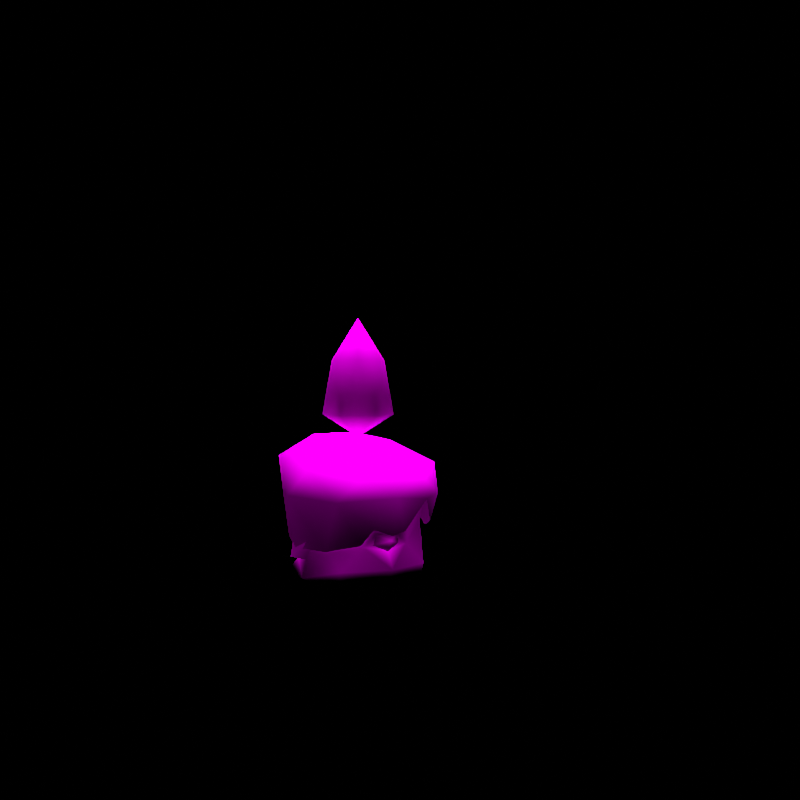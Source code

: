 # Source: rumble-litwick.blend  (saved by Blender 3.6.11; exported with 4.5.12 LTS)
import bpy
from mathutils import Matrix  # noqa: F401  (used for matrix-valued properties, if any)

bpy.ops.wm.read_factory_settings(use_empty=True)
scene = bpy.context.scene
scene.name = 'regice'

# ---- collections
col_don_t_render_me = bpy.data.collections.new("Don't Render Me"); scene.collection.children.link(col_don_t_render_me)

# ---- images (referenced by path relative to the original .blend; pixels are not part of the script)
import os
ASSET_DIR = os.environ.get("B2B_ASSET_DIR", "")  # directory of the original .blend (textures are referenced by path, not embedded)
HERE = os.path.dirname(os.path.abspath(__file__))  # packed textures are extracted next to this script under _unpacked/

def load_image(name, relpath, width, height, colorspace="sRGB"):
    """Load a texture the original file referenced (path relative to the .blend, or extracted next to this script)."""
    p = next((c for c in (os.path.join(HERE, relpath), os.path.join(ASSET_DIR, relpath)) if relpath and os.path.exists(c)), "")
    if p:
        img = bpy.data.images.load(p, check_existing=True)
        img.name = name
    else:  # same state as the original file: an image datablock whose file is absent (Cycles renders it pink)
        img = bpy.data.images.new(name, width, height)
        img.source = "FILE"
        img.filepath = "//" + (relpath or name)
    img.colorspace_settings.name = colorspace
    return img
img_hitomosi_body_c_png = load_image('HITOMOSI_body_C.png', 'HITOMOSI_body_C.png', 1024, 1024, 'sRGB')
img_hitomosi_eye_c_png = load_image('HITOMOSI_eye_C.png', 'HITOMOSI_eye_C.png', 1024, 1024, 'sRGB')

# ---- materials (node trees are filled in below, after node groups)
mat_pii_hitomosi_body_png = bpy.data.materials.new('Pii_HITOMOSI_body.png')
mat_pii_hitomosi_body_png.use_backface_culling = True
mat_pii_hitomosi_body_png.use_transparent_shadow = False
mat_pii_hitomosi_body_png.diffuse_color = (0.5, 0.5, 0.5, 1.0)
mat_pii_hitomosi_body_png.roughness = 0.5528
mat_pii_hitomosi_body_png.specular_intensity = 1.0
mat_pii_hitomosi_eye_png = bpy.data.materials.new('Pii_HITOMOSI_eye.png')
mat_pii_hitomosi_eye_png.use_transparent_shadow = False
mat_pii_hitomosi_eye_png.diffuse_color = (0.5, 0.5, 0.5, 1.0)
mat_pii_hitomosi_eye_png.roughness = 0.5528
mat_pii_hitomosi_eye_png.specular_intensity = 1.0

# ---- material node trees
mat_pii_hitomosi_body_png.use_nodes = True; mat_pii_hitomosi_body_png.node_tree.nodes.clear()
_N = mat_pii_hitomosi_body_png.node_tree.nodes; _L = mat_pii_hitomosi_body_png.node_tree.links
n0 = _N.new('ShaderNodeOutputMaterial'); n0.name = 'Material Output'; n0.location = (300, 300)
n1 = _N.new('ShaderNodeBsdfPrincipled'); n1.name = 'Principled BSDF'; n1.location = (10, 300)
n1.distribution = 'GGX'
n1.subsurface_method = 'BURLEY'
n1.inputs[2].default_value = 0.0
n1.inputs[3].default_value = 1.45
n1.inputs[13].default_value = 0.0
n1.inputs[27].default_value = (0.0, 0.0, 0.0, 1.0)
n1.inputs[28].default_value = 1.0
n2 = _N.new('ShaderNodeTexImage'); n2.name = 'Image Texture'; n2.location = (-300, 600)
n2.image = img_hitomosi_body_c_png
n2.interpolation = 'Closest'
_L.new(n1.outputs[0], n0.inputs[0])
_L.new(n2.outputs[0], n1.inputs[0])
n0.is_active_output = True
mat_pii_hitomosi_eye_png.use_nodes = True; mat_pii_hitomosi_eye_png.node_tree.nodes.clear()
_N = mat_pii_hitomosi_eye_png.node_tree.nodes; _L = mat_pii_hitomosi_eye_png.node_tree.links
n0 = _N.new('ShaderNodeOutputMaterial'); n0.name = 'Material Output'; n0.location = (300, 300)
n1 = _N.new('ShaderNodeBsdfPrincipled'); n1.name = 'Principled BSDF'; n1.location = (10, 300)
n1.distribution = 'GGX'
n1.subsurface_method = 'BURLEY'
n1.inputs[2].default_value = 0.0
n1.inputs[3].default_value = 1.45
n1.inputs[13].default_value = 0.0
n1.inputs[27].default_value = (0.0, 0.0, 0.0, 1.0)
n1.inputs[28].default_value = 1.0
n2 = _N.new('ShaderNodeTexImage'); n2.name = 'Image Texture'; n2.location = (-300, 600)
n2.image = img_hitomosi_eye_c_png
n2.interpolation = 'Closest'
n2.extension = 'MIRROR'
_L.new(n1.outputs[0], n0.inputs[0])
_L.new(n2.outputs[0], n1.inputs[0])
n0.is_active_output = True

# ---- world
world_world = bpy.data.worlds.new('World'); scene.world = world_world
world_world.use_nodes = True; world_world.node_tree.nodes.clear()
_N = world_world.node_tree.nodes; _L = world_world.node_tree.links
n0 = _N.new('ShaderNodeOutputWorld'); n0.name = 'World Output'; n0.location = (300, 300)
n1 = _N.new('ShaderNodeBackground'); n1.name = 'Background'; n1.location = (10, 300)
n1.inputs[0].default_value = (0.05088, 0.05088, 0.05088, 1.0)
n1.inputs[1].default_value = 0.0
_L.new(n1.outputs[0], n0.inputs[0])
n0.is_active_output = True
world_world.color = (0.05088, 0.05088, 0.05088)
world_world.use_sun_shadow = False
world_world.sun_shadow_jitter_overblur = 0.0

# ---- cameras
cam_camera = bpy.data.cameras.new('Camera')
cam_camera.clip_end = 2e+04

# ---- lights
light_sun = bpy.data.lights.new('Sun', 'SUN')
light_sun.specular_factor = 0.0
light_sun.transmission_factor = 0.0
light_sun.use_shadow = False
light_sun.angle = 0.7854
light_sun.energy = 5.0
light_sun.shadow_soft_size = 0.25

# ---- meshes
me_hitomosi = bpy.data.meshes.new('HITOMOSI')
me_hitomosi.from_pydata([(0.0, -0.1663, 0.06414), (-0.1118, -0.1118, 0.01302), (0.0, -0.1415, 0.000933), (-0.1203, -0.1203, 0.06196), (0.1118, -0.1118, 0.01302), (-0.06081, -0.1296, 0.1193), (0.1203, -0.1203, 0.06196), (0.0, -0.1437, 0.107), (0.06081, -0.1296, 0.1193), (-0.1599, 2.487e-09, 0.03294), (0.1599, 2.487e-09, 0.03294), (-0.03505, -0.1341, 0.1221), (-0.1468, -0.06077, 0.1589), (-0.02998, -0.1375, 0.1486), (-0.04884, -0.1714, 0.2305), (-0.105, -0.1458, 0.2413), (0.1468, -0.06077, 0.1589), (0.03505, -0.1341, 0.1221), (0.02998, -0.1375, 0.1486), (0.04884, -0.1714, 0.2305), (0.105, -0.1458, 0.2413), (-0.1479, 5.938e-09, 0.07865), (-0.1141, 0.111, 0.06557), (-0.1376, 0.1375, 0.02022), (0.1479, 5.938e-09, 0.07865), (0.1141, 0.111, 0.06557), (0.1376, 0.1375, 0.02022), (0.0, -0.16, 0.134), (-0.1308, -0.1212, 0.2966), (0.0, -0.1454, 0.2966), (0.0, 0.1863, 0.03167), (-0.1468, 0.06084, 0.1589), (0.0, 0.1646, 0.06384), (-0.06081, 0.1468, 0.1205), (0.1468, 0.06084, 0.1589), (0.06081, 0.1468, 0.1193), (0.1308, -0.1212, 0.2966), (0.1937, -0.001677, 0.08975), (0.1849, 2.348e-08, 0.311), (-0.1849, 2.348e-08, 0.311), (-0.1937, -0.001677, 0.08975), (-0.1308, 0.1308, 0.311), (0.0, 0.1849, 0.311), (0.1308, 0.1308, 0.311), (0.0, 0.2013, 0.2345), (0.1423, 0.1423, 0.2331), (0.04518, 0.1675, 0.1194), (0.07722, 0.1864, 0.3401), (-0.05345, 0.1625, 0.1264), (-0.07722, 0.1864, 0.3401), (-0.09881, 0.139, 0.1506), (-0.1423, 0.1423, 0.2328), (0.1265, 0.1265, 0.1386), (-0.1864, 0.07722, 0.3338), (-0.146, 0.1005, 0.1219), (-0.1999, 1.82e-08, 0.2411), (-0.1813, -0.07722, 0.3116), (-0.1423, -0.1423, 0.2331), (-0.07722, -0.1684, 0.2958), (-0.1788, 8.44e-09, 0.1118), (0.0, -0.1921, 0.2411), (-0.142, -0.08847, 0.1099), (-0.04735, -0.1575, 0.1643), (-0.07431, -0.1393, 0.1254), (0.07722, -0.1684, 0.2958), (0.0, -0.1678, 0.147), (0.1, -0.1645, 0.2298), (0.145, -0.1476, 0.2411), (0.1813, -0.07722, 0.3116), (0.03698, -0.1655, 0.1564), (0.1362, -0.1256, 0.1679), (0.2014, 1.82e-08, 0.2411), (0.1864, 0.07722, 0.3338), (0.1651, -0.05703, 0.1464), (0.1851, 1.216e-08, 0.1611), (0.1613, 0.06738, 0.2022), (0.0, 9.481e-10, 0.01256), (0.0, 0.1649, 0.003167), (0.1248, 0.0, 0.0), (-0.1248, 0.0, 0.0), (0.0, -0.1688, 0.2337), (0.1194, -0.1194, 0.2337), (-0.1194, -0.1194, 0.2266), (0.1688, 1.764e-08, 0.2337), (0.1194, 0.1194, 0.2266), (-0.1688, 1.764e-08, 0.2337), (-0.1194, 0.1194, 0.2264), (0.0, 0.1688, 0.2279), (-0.07872, 0.04545, 0.4334), (0.0, 0.09089, 0.4334), (-0.03825, 0.06624, 0.5715), (0.0, 2.831e-08, 0.375), (-0.07649, 4.314e-08, 0.5715), (-0.07872, -0.04545, 0.4334), (0.03825, 0.06624, 0.5715), (-0.03825, -0.06624, 0.5715), (0.0, 5.131e-08, 0.6796), (0.0, -0.09089, 0.4334), (0.03825, -0.06624, 0.5715), (0.07872, -0.04545, 0.4334), (0.07649, 4.314e-08, 0.5715), (0.07872, 0.04545, 0.4334), (0.04211, 3.368e-08, 0.4461), (0.0, 0.04211, 0.4461), (0.0, 4.244e-08, 0.5621), (0.0, 2.928e-08, 0.3878), (0.0, -0.04211, 0.4461), (-0.04211, 3.368e-08, 0.4461), (0.05979, 0.1275, 0.3803), (-0.05979, 0.1275, 0.3803), (0.0, -0.01559, 0.365), (-0.1198, 0.03861, 0.3632), (0.1198, 0.03861, 0.3632)], [], [(0, 1, 2), (0, 3, 1), (0, 2, 4), (0, 5, 3), (0, 4, 6), (0, 7, 5), (0, 6, 8), (0, 8, 7), (1, 3, 9), (4, 10, 6), (5, 7, 11), (5, 12, 3), (5, 11, 13), (5, 13, 14), (5, 14, 15), (8, 6, 16), (8, 17, 7), (8, 18, 17), (8, 19, 18), (8, 20, 19), (9, 3, 21), (9, 21, 22), (9, 22, 23), (3, 12, 21), (10, 24, 6), (10, 25, 24), (10, 26, 25), (6, 24, 16), (13, 18, 14), (13, 27, 18), (13, 11, 27), (15, 28, 12), (15, 14, 29), (15, 29, 28), (19, 20, 29), (19, 14, 18), (19, 29, 14), (22, 30, 23), (22, 21, 31), (22, 32, 30), (22, 31, 33), (22, 33, 32), (25, 34, 24), (25, 35, 34), (16, 36, 20), (16, 24, 37), (16, 34, 38), (16, 38, 36), (16, 37, 34), (37, 24, 34), (36, 29, 20), (11, 7, 27), (12, 28, 39), (12, 40, 21), (12, 39, 31), (12, 31, 40), (40, 31, 21), (18, 27, 17), (17, 27, 7), (30, 32, 25), (30, 25, 26), (33, 31, 41), (33, 35, 32), (33, 41, 42), (33, 42, 35), (41, 31, 39), (32, 35, 25), (35, 43, 34), (34, 43, 38), (42, 43, 35), (44, 45, 46), (44, 47, 45), (44, 46, 48), (44, 49, 47), (44, 48, 50), (44, 51, 49), (44, 50, 51), (45, 52, 46), (49, 51, 53), (50, 54, 51), (53, 51, 55), (53, 55, 56), (51, 54, 55), (56, 55, 57), (56, 57, 58), (54, 59, 55), (57, 60, 58), (57, 55, 61), (57, 62, 60), (57, 61, 63), (57, 63, 62), (61, 55, 59), (58, 60, 64), (62, 65, 60), (64, 60, 66), (64, 66, 67), (64, 67, 68), (65, 69, 60), (60, 69, 66), (66, 70, 67), (68, 67, 71), (68, 71, 72), (70, 73, 67), (67, 73, 71), (72, 71, 45), (72, 45, 47), (73, 74, 71), (45, 71, 75), (45, 75, 52), (75, 71, 74), (76, 77, 26), (76, 23, 77), (76, 26, 78), (76, 79, 23), (76, 78, 2), (76, 2, 79), (77, 30, 26), (77, 23, 30), (78, 4, 2), (78, 26, 10), (78, 10, 4), (79, 9, 23), (79, 2, 1), (79, 1, 9), (80, 69, 65), (80, 66, 69), (80, 65, 62), (80, 81, 66), (80, 62, 82), (81, 70, 66), (81, 73, 70), (81, 83, 73), (62, 63, 82), (83, 74, 73), (83, 75, 74), (83, 84, 75), (63, 61, 82), (84, 52, 75), (61, 85, 82), (61, 59, 85), (59, 54, 85), (54, 86, 85), (54, 50, 86), (50, 87, 86), (50, 48, 87), (48, 46, 87), (46, 84, 87), (46, 52, 84), (88, 89, 90), (88, 91, 89), (88, 90, 92), (88, 92, 93), (88, 93, 91), (89, 94, 90), (92, 95, 93), (92, 90, 96), (92, 96, 95), (94, 96, 90), (93, 95, 97), (93, 97, 91), (95, 98, 97), (95, 96, 98), (97, 98, 99), (97, 99, 91), (98, 100, 99), (98, 96, 100), (99, 100, 101), (99, 101, 91), (100, 94, 101), (100, 96, 94), (101, 94, 89), (101, 89, 91), (102, 103, 104), (102, 105, 103), (102, 104, 106), (102, 106, 105), (104, 107, 106), (104, 103, 107), (106, 107, 105), (107, 103, 105), (108, 109, 110), (108, 49, 109), (108, 47, 49), (109, 49, 53), (109, 53, 111), (109, 111, 110), (108, 72, 47), (108, 112, 72), (108, 110, 112), (56, 111, 53), (56, 110, 111), (112, 68, 72), (112, 110, 68), (56, 58, 110), (58, 64, 110), (64, 68, 110), (12, 5, 15), (8, 16, 20)])
me_hitomosi.polygons.foreach_set('use_smooth', [True] * 198)
me_hitomosi.polygons.foreach_set('material_index', [0, 0, 0, 0, 0, 0, 0, 0, 0, 0, 0, 0, 0, 0, 0, 0, 0, 0, 0, 0, 0, 0, 0, 0, 0, 0, 0, 0, 0, 0, 0, 0, 0, 0, 0, 0, 0, 0, 0, 0, 0, 0, 0, 0, 0, 0, 0, 0, 0, 0, 0, 0, 0, 0, 0, 0, 0, 0, 0, 0, 0, 0, 0, 0, 0, 0, 0, 0, 0, 0, 0, 0, 0, 0, 0, 0, 0, 0, 0, 0, 0, 0, 0, 0, 0, 0, 0, 0, 0, 0, 0, 0, 0, 0, 0, 0, 0, 0, 0, 0, 0, 0, 0, 0, 0, 0, 0, 0, 0, 0, 0, 0, 0, 0, 0, 0, 0, 0, 0, 0, 0, 0, 0, 0, 0, 0, 0, 0, 0, 0, 0, 0, 0, 0, 0, 0, 0, 0, 0, 0, 0, 0, 0, 0, 0, 0, 0, 0, 0, 0, 0, 0, 0, 0, 0, 0, 0, 0, 0, 0, 0, 0, 0, 0, 0, 0, 0, 0, 0, 0, 0, 0, 0, 0, 0, 0, 0, 0, 0, 0, 0, 0, 0, 0, 0, 0, 0, 0, 0, 0, 0, 0, 0, 0, 0, 0, 1, 1])
_k = set([(7, 11), (7, 17), (11, 13), (17, 18), (46, 48), (46, 52), (48, 50), (50, 54), (52, 75), (54, 59), (59, 61), (61, 63), (62, 63), (62, 65), (65, 69), (66, 69), (66, 70), (70, 73), (73, 74), (74, 75)])
me_hitomosi.attributes.new('sharp_edge', 'BOOLEAN', 'EDGE').data.foreach_set('value', [ (min(e.vertices), max(e.vertices)) in _k for e in me_hitomosi.edges])
_uv = me_hitomosi.uv_layers.new(name='Float2')
_uv.uv.foreach_set('vector', [0.2891, 0.2175, 0.2742, 0.1919, 0.2898, 0.1917, 0.2891, 0.2175, 0.2733, 0.2235, 0.2742, 0.1919, 0.2891, 0.2175, 0.2898, 0.1917, 0.3053, 0.192, 0.2891, 0.2175, 0.2751, 0.281, 0.2733, 0.2235, 0.2891, 0.2175, 0.3053, 0.192, 0.3037, 0.2241, 0.2891, 0.2175, 0.2849, 0.2634, 0.2751, 0.281, 0.2891, 0.2175, 0.3037, 0.2241, 0.2926, 0.2738, 0.2891, 0.2175, 0.2926, 0.2738, 0.2849, 0.2634, 0.2742, 0.1919, 0.2733, 0.2235, 0.259, 0.1942, 0.3053, 0.192, 0.3201, 0.1961, 0.3037, 0.2241, 0.2751, 0.281, 0.2849, 0.2634, 0.2819, 0.2826, 0.2751, 0.281, 0.2635, 0.2934, 0.2733, 0.2235, 0.2751, 0.281, 0.2819, 0.2826, 0.2805, 0.3077, 0.2751, 0.281, 0.2805, 0.3077, 0.2794, 0.337, 0.2751, 0.281, 0.2794, 0.337, 0.2738, 0.3426, 0.2926, 0.2738, 0.3037, 0.2241, 0.3102, 0.2917, 0.2926, 0.2738, 0.2882, 0.2787, 0.2849, 0.2634, 0.2926, 0.2738, 0.288, 0.3022, 0.2882, 0.2787, 0.2926, 0.2738, 0.2906, 0.3397, 0.288, 0.3022, 0.2926, 0.2738, 0.2985, 0.3446, 0.2906, 0.3397, 0.259, 0.1942, 0.2733, 0.2235, 0.2568, 0.2352, 0.259, 0.1942, 0.2568, 0.2352, 0.2421, 0.2243, 0.259, 0.1942, 0.2421, 0.2243, 0.2431, 0.191, 0.2733, 0.2235, 0.2635, 0.2934, 0.2568, 0.2352, 0.3201, 0.1961, 0.3187, 0.2367, 0.3037, 0.2241, 0.3201, 0.1961, 0.3322, 0.2333, 0.3187, 0.2367, 0.3201, 0.1961, 0.3364, 0.1873, 0.3322, 0.2333, 0.3037, 0.2241, 0.3187, 0.2367, 0.3102, 0.2917, 0.2805, 0.3077, 0.288, 0.3022, 0.2794, 0.337, 0.2805, 0.3077, 0.2831, 0.2879, 0.288, 0.3022, 0.2805, 0.3077, 0.2819, 0.2826, 0.2831, 0.2879, 0.2738, 0.3426, 0.2731, 0.3728, 0.2635, 0.2934, 0.2738, 0.3426, 0.2794, 0.337, 0.2891, 0.3736, 0.2738, 0.3426, 0.2891, 0.3736, 0.2731, 0.3728, 0.2906, 0.3397, 0.2985, 0.3446, 0.2891, 0.3736, 0.2906, 0.3397, 0.2794, 0.337, 0.288, 0.3022, 0.2906, 0.3397, 0.2891, 0.3736, 0.2794, 0.337, 0.2421, 0.2243, 0.2269, 0.1918, 0.2431, 0.191, 0.2421, 0.2243, 0.2568, 0.2352, 0.2472, 0.2938, 0.2421, 0.2243, 0.2257, 0.2226, 0.2269, 0.1918, 0.2421, 0.2243, 0.2472, 0.2938, 0.2304, 0.2718, 0.2421, 0.2243, 0.2304, 0.2718, 0.2257, 0.2226, 0.3322, 0.2333, 0.3261, 0.295, 0.3187, 0.2367, 0.3322, 0.2333, 0.3348, 0.2933, 0.3261, 0.295, 0.3102, 0.2917, 0.3049, 0.3737, 0.2985, 0.3446, 0.3102, 0.2917, 0.3187, 0.2367, 0.3164, 0.2629, 0.3102, 0.2917, 0.3261, 0.295, 0.3212, 0.381, 0.3102, 0.2917, 0.3212, 0.381, 0.3049, 0.3737, 0.3102, 0.2917, 0.3164, 0.2629, 0.3261, 0.295, 0.3164, 0.2629, 0.3187, 0.2367, 0.3261, 0.295, 0.3049, 0.3737, 0.2891, 0.3736, 0.2985, 0.3446, 0.2819, 0.2826, 0.2849, 0.2634, 0.2831, 0.2879, 0.2635, 0.2934, 0.2731, 0.3728, 0.2583, 0.381, 0.2635, 0.2934, 0.2537, 0.2628, 0.2568, 0.2352, 0.2635, 0.2934, 0.2583, 0.381, 0.2472, 0.2938, 0.2635, 0.2934, 0.2472, 0.2938, 0.2537, 0.2628, 0.2537, 0.2628, 0.2472, 0.2938, 0.2568, 0.2352, 0.288, 0.3022, 0.2831, 0.2879, 0.2882, 0.2787, 0.2882, 0.2787, 0.2831, 0.2879, 0.2849, 0.2634, 0.2269, 0.1918, 0.2257, 0.2226, 0.2154, 0.2174, 0.2269, 0.1918, 0.2154, 0.2174, 0.2153, 0.1893, 0.2304, 0.2718, 0.2472, 0.2938, 0.2426, 0.381, 0.2304, 0.2718, 0.2164, 0.2674, 0.2257, 0.2226, 0.2304, 0.2718, 0.2426, 0.381, 0.2269, 0.381, 0.2304, 0.2718, 0.2269, 0.381, 0.2164, 0.2674, 0.2426, 0.381, 0.2472, 0.2938, 0.2583, 0.381, 0.2257, 0.2226, 0.2164, 0.2674, 0.2154, 0.2174, 0.3348, 0.2933, 0.3369, 0.381, 0.3261, 0.295, 0.3261, 0.295, 0.3369, 0.381, 0.3212, 0.381, 0.2269, 0.381, 0.2112, 0.381, 0.2164, 0.2674, 0.2036, 0.2271, 0.1897, 0.2271, 0.2023, 0.1402, 0.2036, 0.2271, 0.1903, 0.3039, 0.1897, 0.2271, 0.2036, 0.2271, 0.2023, 0.1402, 0.215, 0.1435, 0.2036, 0.2271, 0.2042, 0.3039, 0.1903, 0.3039, 0.2036, 0.2271, 0.215, 0.1435, 0.2175, 0.1815, 0.2036, 0.2271, 0.2175, 0.2271, 0.2042, 0.3039, 0.2036, 0.2271, 0.2175, 0.1815, 0.2175, 0.2271, 0.1897, 0.2271, 0.1897, 0.1435, 0.2023, 0.1402, 0.2042, 0.3039, 0.2175, 0.2271, 0.218, 0.3046, 0.2175, 0.1815, 0.2211, 0.1498, 0.2175, 0.2271, 0.218, 0.3046, 0.2175, 0.2271, 0.2314, 0.2271, 0.218, 0.3046, 0.2314, 0.2271, 0.2323, 0.3009, 0.2175, 0.2271, 0.2211, 0.1498, 0.2314, 0.2271, 0.2323, 0.3009, 0.2314, 0.2271, 0.2453, 0.2271, 0.2323, 0.3009, 0.2453, 0.2271, 0.2469, 0.2897, 0.2211, 0.1498, 0.2314, 0.15, 0.2314, 0.2271, 0.2453, 0.2271, 0.2592, 0.2271, 0.2469, 0.2897, 0.2453, 0.2271, 0.2314, 0.2271, 0.2408, 0.1477, 0.2453, 0.2271, 0.2524, 0.1679, 0.2592, 0.2271, 0.2453, 0.2271, 0.2408, 0.1477, 0.2463, 0.1562, 0.2453, 0.2271, 0.2463, 0.1562, 0.2524, 0.1679, 0.2408, 0.1477, 0.2314, 0.2271, 0.2314, 0.15, 0.2469, 0.2897, 0.2592, 0.2271, 0.2611, 0.2888, 0.2524, 0.1679, 0.2592, 0.1435, 0.2592, 0.2271, 0.2611, 0.2888, 0.2592, 0.2271, 0.2698, 0.2271, 0.2611, 0.2888, 0.2698, 0.2271, 0.2731, 0.2271, 0.2611, 0.2888, 0.2731, 0.2271, 0.2741, 0.2991, 0.2592, 0.1435, 0.2633, 0.1439, 0.2592, 0.2271, 0.2592, 0.2271, 0.2633, 0.1439, 0.2698, 0.2271, 0.2698, 0.2271, 0.2731, 0.1436, 0.2731, 0.2271, 0.2741, 0.2991, 0.2731, 0.2271, 0.287, 0.2271, 0.2741, 0.2991, 0.287, 0.2271, 0.2875, 0.3045, 0.2731, 0.1436, 0.2848, 0.1488, 0.2731, 0.2271, 0.2731, 0.2271, 0.2848, 0.1488, 0.287, 0.2271, 0.2875, 0.3045, 0.287, 0.2271, 0.3009, 0.2271, 0.2875, 0.3045, 0.3009, 0.2271, 0.3015, 0.3038, 0.2848, 0.1488, 0.287, 0.1914, 0.287, 0.2271, 0.3009, 0.2271, 0.287, 0.2271, 0.2903, 0.1456, 0.3009, 0.2271, 0.2903, 0.1456, 0.3009, 0.1435, 0.2903, 0.1456, 0.287, 0.2271, 0.287, 0.1914, 0.737, 0.2645, 0.7376, 0.219, 0.8036, 0.1979, 0.737, 0.2645, 0.6728, 0.1981, 0.7376, 0.219, 0.737, 0.2645, 0.8036, 0.1979, 0.7873, 0.2613, 0.737, 0.2645, 0.6839, 0.2614, 0.6728, 0.1981, 0.737, 0.2645, 0.7873, 0.2613, 0.7379, 0.3523, 0.737, 0.2645, 0.7379, 0.3523, 0.6839, 0.2614, 0.7376, 0.219, 0.7383, 0.1735, 0.8036, 0.1979, 0.7376, 0.219, 0.6728, 0.1981, 0.7383, 0.1735, 0.7873, 0.2613, 0.7998, 0.3281, 0.7379, 0.3523, 0.7873, 0.2613, 0.8036, 0.1979, 0.8273, 0.2655, 0.7873, 0.2613, 0.8273, 0.2655, 0.7998, 0.3281, 0.6839, 0.2614, 0.6491, 0.2653, 0.6728, 0.1981, 0.6839, 0.2614, 0.7379, 0.3523, 0.6751, 0.3273, 0.6839, 0.2614, 0.6751, 0.3273, 0.6491, 0.2653, 0.6685, 0.3419, 0.6753, 0.2, 0.6685, 0.2, 0.6685, 0.3419, 0.6864, 0.3419, 0.6753, 0.2, 0.6685, 0.3419, 0.6685, 0.2, 0.6545, 0.2064, 0.6685, 0.3419, 0.692, 0.3419, 0.6864, 0.3419, 0.6685, 0.3419, 0.6545, 0.2064, 0.6449, 0.3419, 0.692, 0.3419, 0.692, 0.2, 0.6864, 0.3419, 0.692, 0.3419, 0.712, 0.2, 0.692, 0.2, 0.692, 0.3419, 0.7156, 0.3419, 0.712, 0.2, 0.6545, 0.2064, 0.6498, 0.1389, 0.6449, 0.3419, 0.7156, 0.3419, 0.7156, 0.2815, 0.712, 0.2, 0.7156, 0.3419, 0.7201, 0.2, 0.7156, 0.2815, 0.7156, 0.3419, 0.7392, 0.3419, 0.7201, 0.2, 0.6498, 0.1389, 0.6386, 0.1986, 0.6449, 0.3419, 0.7392, 0.3419, 0.7392, 0.2, 0.7201, 0.2, 0.6386, 0.1986, 0.6213, 0.3419, 0.6449, 0.3419, 0.6386, 0.1986, 0.6213, 0.2125, 0.6213, 0.3419, 0.6213, 0.2125, 0.603, 0.2081, 0.6213, 0.3419, 0.603, 0.2081, 0.5977, 0.3419, 0.6213, 0.3419, 0.603, 0.2081, 0.5977, 0.2646, 0.5977, 0.3419, 0.5977, 0.2646, 0.5741, 0.3419, 0.5977, 0.3419, 0.5977, 0.2646, 0.5935, 0.2, 0.5741, 0.3419, 0.5935, 0.2, 0.5741, 0.2, 0.5741, 0.3419, 0.5741, 0.2, 0.5505, 0.3419, 0.5741, 0.3419, 0.5741, 0.2, 0.5505, 0.2, 0.5505, 0.3419, 0.2264, 0.73, 0.2158, 0.73, 0.2264, 0.7513, 0.2264, 0.73, 0.2211, 0.7088, 0.2158, 0.73, 0.2264, 0.73, 0.2264, 0.7513, 0.237, 0.7513, 0.2264, 0.73, 0.237, 0.7513, 0.237, 0.73, 0.2264, 0.73, 0.237, 0.73, 0.2317, 0.7088, 0.2158, 0.73, 0.2158, 0.7513, 0.2264, 0.7513, 0.237, 0.7513, 0.2476, 0.7513, 0.237, 0.73, 0.237, 0.7513, 0.2264, 0.7513, 0.2317, 0.7725, 0.237, 0.7513, 0.2423, 0.7725, 0.2476, 0.7513, 0.2158, 0.7513, 0.2211, 0.7725, 0.2264, 0.7513, 0.237, 0.73, 0.2476, 0.7513, 0.2476, 0.73, 0.237, 0.73, 0.2476, 0.73, 0.2423, 0.7088, 0.2476, 0.7513, 0.2583, 0.7513, 0.2476, 0.73, 0.2476, 0.7513, 0.253, 0.7725, 0.2583, 0.7513, 0.2476, 0.73, 0.2583, 0.7513, 0.2583, 0.73, 0.2476, 0.73, 0.2583, 0.73, 0.253, 0.7088, 0.2583, 0.7513, 0.2689, 0.7513, 0.2583, 0.73, 0.2583, 0.7513, 0.2636, 0.7725, 0.2689, 0.7513, 0.2583, 0.73, 0.2689, 0.7513, 0.2689, 0.73, 0.2583, 0.73, 0.2689, 0.73, 0.2636, 0.7088, 0.2689, 0.7513, 0.2795, 0.7513, 0.2689, 0.73, 0.2689, 0.7513, 0.2742, 0.7725, 0.2795, 0.7513, 0.2689, 0.73, 0.2795, 0.7513, 0.2795, 0.73, 0.2689, 0.73, 0.2795, 0.73, 0.2742, 0.7088, 0.6982, 0.765, 0.6624, 0.7023, 0.7341, 0.7023, 0.6982, 0.765, 0.6265, 0.765, 0.6624, 0.7023, 0.6982, 0.765, 0.7341, 0.7023, 0.77, 0.765, 0.6982, 0.765, 0.77, 0.765, 0.7341, 0.8278, 0.7341, 0.7023, 0.8058, 0.7023, 0.77, 0.765, 0.7341, 0.7023, 0.77, 0.6395, 0.8058, 0.7023, 0.77, 0.765, 0.8058, 0.7023, 0.8417, 0.765, 0.8058, 0.7023, 0.8775, 0.7023, 0.8417, 0.765, 0.7095, 0.5614, 0.8021, 0.5613, 0.7555, 0.8697, 0.7095, 0.5614, 0.8158, 0.3533, 0.8021, 0.5613, 0.7095, 0.5614, 0.6962, 0.3533, 0.8158, 0.3533, 0.7166, 0.5676, 0.6966, 0.3493, 0.816, 0.3443, 0.7166, 0.5676, 0.816, 0.3443, 0.7981, 0.5614, 0.7166, 0.5676, 0.7981, 0.5614, 0.7639, 0.8636, 0.7951, 0.5676, 0.6959, 0.3443, 0.8154, 0.3493, 0.7951, 0.5676, 0.7135, 0.5614, 0.6959, 0.3443, 0.7951, 0.5676, 0.7471, 0.8636, 0.7135, 0.5614, 0.8165, 0.3604, 0.7246, 0.5614, 0.6968, 0.3587, 0.8165, 0.3604, 0.7667, 0.8334, 0.7246, 0.5614, 0.7871, 0.5614, 0.6955, 0.3604, 0.8152, 0.3587, 0.7871, 0.5614, 0.7444, 0.8334, 0.6955, 0.3604, 0.7007, 0.3735, 0.8169, 0.3653, 0.7662, 0.8309, 0.6962, 0.3762, 0.8158, 0.3762, 0.7556, 0.7955, 0.6951, 0.3653, 0.8113, 0.3735, 0.7449, 0.8309, 1.096, 0.8608, 0.1488, 0.8082, 0.4353, 1.014, 0.1475, 0.8083, 1.095, 0.8609, 0.4353, 1.014])
me_hitomosi.materials.append(mat_pii_hitomosi_body_png)
me_hitomosi.materials.append(mat_pii_hitomosi_eye_png)
me_hitomosi.update()
me_hitomosi.normals_split_custom_set([tuple(v) for v in zip(*[iter([-6.616e-06, -0.9969, -0.07872, -0.4408, -0.4587, -0.7716, -0.0001093, -0.4101, -0.9121, -6.616e-06, -0.9969, -0.07872, -0.7167, -0.6972, 0.01614, -0.4408, -0.4587, -0.7716, -6.616e-06, -0.9969, -0.07872, -0.0001093, -0.4101, -0.9121, 0.4408, -0.4586, -0.7716, -6.616e-06, -0.9969, -0.07872, -0.4935, -0.8695, 0.02095, -0.7167, -0.6972, 0.01614, -6.616e-06, -0.9969, -0.07872, 0.4408, -0.4586, -0.7716, 0.7167, -0.6972, 0.01614, -6.616e-06, -0.9969, -0.07872, -1.011e-06, -0.8866, 0.4626, -0.4935, -0.8695, 0.02095, -6.616e-06, -0.9969, -0.07872, 0.7167, -0.6972, 0.01614, 0.4934, -0.8695, 0.02098, -6.616e-06, -0.9969, -0.07872, 0.4934, -0.8695, 0.02098, -1.011e-06, -0.8866, 0.4626, -0.4408, -0.4587, -0.7716, -0.7167, -0.6972, 0.01614, -0.9727, -0.02491, -0.2309, 0.4408, -0.4586, -0.7716, 0.9727, -0.02491, -0.2309, 0.7167, -0.6972, 0.01614, -0.4935, -0.8695, 0.02095, -1.011e-06, -0.8866, 0.4626, -0.1755, -0.9835, 0.04318, -0.4935, -0.8695, 0.02095, -0.9315, -0.3512, -0.09447, -0.7167, -0.6972, 0.01614, -0.4935, -0.8695, 0.02095, -0.1755, -0.9835, 0.04318, -0.01339, -0.9589, -0.2835, -0.4935, -0.8695, 0.02095, -0.01339, -0.9589, -0.2835, -0.2142, -0.9768, 0.00391, -0.4935, -0.8695, 0.02095, -0.2142, -0.9768, 0.00391, -0.585, -0.8093, -0.05362, 0.4934, -0.8695, 0.02098, 0.7167, -0.6972, 0.01614, 0.9316, -0.3511, -0.09446, 0.4934, -0.8695, 0.02098, 0.1755, -0.9835, 0.04318, -1.011e-06, -0.8866, 0.4626, 0.4934, -0.8695, 0.02098, 0.01146, -0.9545, -0.2981, 0.1755, -0.9835, 0.04318, 0.4934, -0.8695, 0.02098, 0.2051, -0.9786, -0.01437, 0.01146, -0.9545, -0.2981, 0.4934, -0.8695, 0.02098, 0.585, -0.8092, -0.05378, 0.2051, -0.9786, -0.01437, -0.9727, -0.02491, -0.2309, -0.7167, -0.6972, 0.01614, -0.9833, 0.02709, -0.18, -0.9727, -0.02491, -0.2309, -0.9833, 0.02709, -0.18, -0.738, 0.6097, 0.2892, -0.9727, -0.02491, -0.2309, -0.738, 0.6097, 0.2892, -0.4109, 0.3437, -0.8444, -0.7167, -0.6972, 0.01614, -0.9315, -0.3512, -0.09447, -0.9833, 0.02709, -0.18, 0.9727, -0.02491, -0.2309, 0.9833, 0.0271, -0.18, 0.7167, -0.6972, 0.01614, 0.9727, -0.02491, -0.2309, 0.7384, 0.6085, 0.2907, 0.9833, 0.0271, -0.18, 0.9727, -0.02491, -0.2309, 0.4109, 0.3436, -0.8444, 0.7384, 0.6085, 0.2907, 0.7167, -0.6972, 0.01614, 0.9833, 0.0271, -0.18, 0.9316, -0.3511, -0.09446, -0.01339, -0.9589, -0.2835, 0.01146, -0.9545, -0.2981, -0.2142, -0.9768, 0.00391, -0.01339, -0.9589, -0.2835, -1.304e-06, -0.9712, 0.2383, 0.01146, -0.9545, -0.2981, -0.01339, -0.9589, -0.2835, -0.5344, -0.8192, -0.2081, -1.304e-06, -0.9712, 0.2383, -0.585, -0.8093, -0.05362, -0.808, -0.5891, 0.00179, -0.9315, -0.3512, -0.09447, -0.585, -0.8093, -0.05362, -0.2142, -0.9768, 0.00391, 9.911e-05, -0.9164, 0.4002, -0.585, -0.8093, -0.05362, 9.911e-05, -0.9164, 0.4002, -0.808, -0.5891, 0.00179, 0.2051, -0.9786, -0.01437, 0.585, -0.8092, -0.05378, 9.911e-05, -0.9164, 0.4002, 0.2051, -0.9786, -0.01437, -0.2142, -0.9768, 0.00391, 0.01146, -0.9545, -0.2981, 0.2051, -0.9786, -0.01437, 9.911e-05, -0.9164, 0.4002, -0.2142, -0.9768, 0.00391, -0.738, 0.6097, 0.2892, -4.477e-06, 0.9982, 0.05924, -0.4109, 0.3437, -0.8444, -0.738, 0.6097, 0.2892, -0.9833, 0.02709, -0.18, -0.9123, 0.3923, -0.1171, -0.738, 0.6097, 0.2892, -0.001252, 0.9525, 0.3046, -4.477e-06, 0.9982, 0.05924, -0.738, 0.6097, 0.2892, -0.9123, 0.3923, -0.1171, -0.3743, 0.9201, -0.1156, -0.738, 0.6097, 0.2892, -0.3743, 0.9201, -0.1156, -0.001252, 0.9525, 0.3046, 0.7384, 0.6085, 0.2907, 0.9124, 0.3921, -0.1174, 0.9833, 0.0271, -0.18, 0.7384, 0.6085, 0.2907, 0.3743, 0.9201, -0.1152, 0.9124, 0.3921, -0.1174, 0.9316, -0.3511, -0.09446, 0.8079, -0.5893, 0.001812, 0.585, -0.8092, -0.05378, 0.9316, -0.3511, -0.09446, 0.9833, 0.0271, -0.18, 0.9999, -0.01135, 0.002535, 0.9316, -0.3511, -0.09446, 0.9124, 0.3921, -0.1174, 0.9921, 0.02664, -0.1227, 0.9316, -0.3511, -0.09446, 0.9921, 0.02664, -0.1227, 0.8079, -0.5893, 0.001812, 0.9316, -0.3511, -0.09446, 0.9999, -0.01135, 0.002535, 0.9124, 0.3921, -0.1174, 0.9999, -0.01135, 0.002535, 0.9833, 0.0271, -0.18, 0.9124, 0.3921, -0.1174, 0.8079, -0.5893, 0.001812, 9.911e-05, -0.9164, 0.4002, 0.585, -0.8092, -0.05378, -0.5344, -0.8192, -0.2081, 0.0, -0.8556, -0.5177, -1.304e-06, -0.9712, 0.2383, -0.9315, -0.3512, -0.09447, -0.808, -0.5891, 0.00179, -0.9921, 0.02664, -0.1227, -0.9315, -0.3512, -0.09447, -0.9999, -0.01135, 0.002535, -0.9833, 0.02709, -0.18, -0.9315, -0.3512, -0.09447, -0.9921, 0.02664, -0.1227, -0.9123, 0.3923, -0.1171, -0.9315, -0.3512, -0.09447, -0.9123, 0.3923, -0.1171, -0.9999, -0.01135, 0.002535, -0.9999, -0.01135, 0.002535, -0.9123, 0.3923, -0.1171, -0.9833, 0.02709, -0.18, 0.01146, -0.9545, -0.2981, -1.304e-06, -0.9712, 0.2383, 0.5344, -0.8192, -0.2081, 0.5344, -0.8192, -0.2081, -1.304e-06, -0.9712, 0.2383, 0.0, -0.8556, -0.5177, -4.477e-06, 0.9982, 0.05924, -0.001252, 0.9525, 0.3046, 0.7384, 0.6085, 0.2907, -4.477e-06, 0.9982, 0.05924, 0.7384, 0.6085, 0.2907, 0.4109, 0.3436, -0.8444, -0.3743, 0.9201, -0.1156, -0.9123, 0.3923, -0.1171, -0.6798, 0.7258, -0.1054, -0.3743, 0.9201, -0.1156, 0.3743, 0.9201, -0.1152, -0.001252, 0.9525, 0.3046, -0.3743, 0.9201, -0.1156, -0.6798, 0.7258, -0.1054, 0.0009771, 0.9958, -0.09191, -0.3743, 0.9201, -0.1156, 0.0009771, 0.9958, -0.09191, 0.3743, 0.9201, -0.1152, -0.6798, 0.7258, -0.1054, -0.9123, 0.3923, -0.1171, -0.9921, 0.02664, -0.1227, -0.001252, 0.9525, 0.3046, 0.3743, 0.9201, -0.1152, 0.7384, 0.6085, 0.2907, 0.3743, 0.9201, -0.1152, 0.6791, 0.7265, -0.105, 0.9124, 0.3921, -0.1174, 0.9124, 0.3921, -0.1174, 0.6791, 0.7265, -0.105, 0.9921, 0.02664, -0.1227, 0.0009771, 0.9958, -0.09191, 0.6791, 0.7265, -0.105, 0.3743, 0.9201, -0.1152, 0.02799, 0.994, -0.1054, 0.6677, 0.7386, -0.09283, 0.2492, 0.9466, -0.2046, 0.02799, 0.994, -0.1054, 0.3567, 0.867, 0.3479, 0.6677, 0.7386, -0.09283, 0.02799, 0.994, -0.1054, 0.2492, 0.9466, -0.2046, -0.2717, 0.9407, -0.2032, 0.02799, 0.994, -0.1054, -0.3659, 0.8703, 0.3296, 0.3567, 0.867, 0.3479, 0.02799, 0.994, -0.1054, -0.2717, 0.9407, -0.2032, -0.4322, 0.8755, -0.2163, 0.02799, 0.994, -0.1054, -0.7169, 0.6897, -0.1019, -0.3659, 0.8703, 0.3296, 0.02799, 0.994, -0.1054, -0.4322, 0.8755, -0.2163, -0.7169, 0.6897, -0.1019, 0.6677, 0.7386, -0.09283, 0.6394, 0.7335, -0.2305, 0.2492, 0.9466, -0.2046, -0.3659, 0.8703, 0.3296, -0.7169, 0.6897, -0.1019, -0.8612, 0.3167, 0.3976, -0.4322, 0.8755, -0.2163, -0.8885, 0.432, -0.155, -0.7169, 0.6897, -0.1019, -0.8612, 0.3167, 0.3976, -0.7169, 0.6897, -0.1019, -0.9968, -0.003567, -0.08045, -0.8612, 0.3167, 0.3976, -0.9968, -0.003567, -0.08045, -0.6231, -0.4079, 0.6674, -0.7169, 0.6897, -0.1019, -0.8885, 0.432, -0.155, -0.9968, -0.003567, -0.08045, -0.6231, -0.4079, 0.6674, -0.9968, -0.003567, -0.08045, -0.736, -0.6718, -0.08388, -0.6231, -0.4079, 0.6674, -0.736, -0.6718, -0.08388, -0.1956, -0.6263, 0.7547, -0.8885, 0.432, -0.155, -0.9866, -0.02565, -0.161, -0.9968, -0.003567, -0.08045, -0.736, -0.6718, -0.08388, -0.05039, -0.9981, 0.03441, -0.1956, -0.6263, 0.7547, -0.736, -0.6718, -0.08388, -0.9968, -0.003567, -0.08045, -0.8351, -0.5049, -0.2181, -0.736, -0.6718, -0.08388, -0.3053, -0.925, -0.226, -0.05039, -0.9981, 0.03441, -0.736, -0.6718, -0.08388, -0.8351, -0.5049, -0.2181, -0.4463, -0.8412, -0.3053, -0.736, -0.6718, -0.08388, -0.4463, -0.8412, -0.3053, -0.3053, -0.925, -0.226, -0.8351, -0.5049, -0.2181, -0.9968, -0.003567, -0.08045, -0.9866, -0.02565, -0.161, -0.1956, -0.6263, 0.7547, -0.05039, -0.9981, 0.03441, 0.1616, -0.5712, 0.8047, -0.3053, -0.925, -0.226, -0.1109, -0.9624, -0.2479, -0.05039, -0.9981, 0.03441, 0.1616, -0.5712, 0.8047, -0.05039, -0.9981, 0.03441, 0.2808, -0.9509, -0.1303, 0.1616, -0.5712, 0.8047, 0.2808, -0.9509, -0.1303, 0.7794, -0.6254, 0.0374, 0.1616, -0.5712, 0.8047, 0.7794, -0.6254, 0.0374, 0.6165, -0.3938, 0.6818, -0.1109, -0.9624, -0.2479, 0.2002, -0.9565, -0.2123, -0.05039, -0.9981, 0.03441, -0.05039, -0.9981, 0.03441, 0.2002, -0.9565, -0.2123, 0.2808, -0.9509, -0.1303, 0.2808, -0.9509, -0.1303, 0.8083, -0.5299, -0.2568, 0.7794, -0.6254, 0.0374, 0.6165, -0.3938, 0.6818, 0.7794, -0.6254, 0.0374, 0.9981, -0.02065, -0.05769, 0.6165, -0.3938, 0.6818, 0.9981, -0.02065, -0.05769, 0.8589, 0.3184, 0.4011, 0.8083, -0.5299, -0.2568, 0.9219, -0.3535, -0.1587, 0.7794, -0.6254, 0.0374, 0.7794, -0.6254, 0.0374, 0.9219, -0.3535, -0.1587, 0.9981, -0.02065, -0.05769, 0.8589, 0.3184, 0.4011, 0.9981, -0.02065, -0.05769, 0.6677, 0.7386, -0.09283, 0.8589, 0.3184, 0.4011, 0.6677, 0.7386, -0.09283, 0.3567, 0.867, 0.3479, 0.9219, -0.3535, -0.1587, 0.9796, 0.02317, -0.1997, 0.9981, -0.02065, -0.05769, 0.6677, 0.7386, -0.09283, 0.9981, -0.02065, -0.05769, 0.8996, 0.3585, -0.2493, 0.6677, 0.7386, -0.09283, 0.8996, 0.3585, -0.2493, 0.6394, 0.7335, -0.2305, 0.8996, 0.3585, -0.2493, 0.9981, -0.02065, -0.05769, 0.9796, 0.02317, -0.1997, -8.233e-07, 0.05709, -0.9984, -3.228e-05, 0.1241, -0.9923, 0.4109, 0.3436, -0.8444, -8.233e-07, 0.05709, -0.9984, -0.4109, 0.3437, -0.8444, -3.228e-05, 0.1241, -0.9923, -8.233e-07, 0.05709, -0.9984, 0.4109, 0.3436, -0.8444, 0.1376, 0.05702, -0.9888, -8.233e-07, 0.05709, -0.9984, -0.1376, 0.05702, -0.9888, -0.4109, 0.3437, -0.8444, -8.233e-07, 0.05709, -0.9984, 0.1376, 0.05702, -0.9888, -0.0001093, -0.4101, -0.9121, -8.233e-07, 0.05709, -0.9984, -0.0001093, -0.4101, -0.9121, -0.1376, 0.05702, -0.9888, -3.228e-05, 0.1241, -0.9923, -4.477e-06, 0.9982, 0.05924, 0.4109, 0.3436, -0.8444, -3.228e-05, 0.1241, -0.9923, -0.4109, 0.3437, -0.8444, -4.477e-06, 0.9982, 0.05924, 0.1376, 0.05702, -0.9888, 0.4408, -0.4586, -0.7716, -0.0001093, -0.4101, -0.9121, 0.1376, 0.05702, -0.9888, 0.4109, 0.3436, -0.8444, 0.9727, -0.02491, -0.2309, 0.1376, 0.05702, -0.9888, 0.9727, -0.02491, -0.2309, 0.4408, -0.4586, -0.7716, -0.1376, 0.05702, -0.9888, -0.9727, -0.02491, -0.2309, -0.4109, 0.3437, -0.8444, -0.1376, 0.05702, -0.9888, -0.0001093, -0.4101, -0.9121, -0.4408, -0.4587, -0.7716, -0.1376, 0.05702, -0.9888, -0.4408, -0.4587, -0.7716, -0.9727, -0.02491, -0.2309, 0.1558, 0.9815, -0.1116, -0.04971, 0.9986, 0.01891, 0.09112, 0.9958, 0.01163, 0.1558, 0.9815, -0.1116, -0.261, 0.6616, -0.703, -0.04971, 0.9986, 0.01891, 0.1558, 0.9815, -0.1116, 0.09112, 0.9958, 0.01163, 0.3896, 0.9202, -0.03807, 0.1558, 0.9815, -0.1116, -0.8474, 0.3614, -0.389, -0.261, 0.6616, -0.703, 0.1558, 0.9815, -0.1116, 0.3896, 0.9202, -0.03807, 0.7783, 0.6265, -0.04172, -0.8474, 0.3614, -0.389, -0.9097, 0.3218, -0.2624, -0.261, 0.6616, -0.703, -0.8474, 0.3614, -0.389, -0.9067, 0.3639, -0.2135, -0.9097, 0.3218, -0.2624, -0.8474, 0.3614, -0.389, -0.9536, 0.1647, -0.2521, -0.9067, 0.3639, -0.2135, 0.3896, 0.9202, -0.03807, 0.5574, 0.8258, 0.08548, 0.7783, 0.6265, -0.04172, -0.9536, 0.1647, -0.2521, -0.9645, 0.1516, -0.2163, -0.9067, 0.3639, -0.2135, -0.9536, 0.1647, -0.2521, -0.8456, -0.4032, -0.3498, -0.9645, 0.1516, -0.2163, -0.9536, 0.1647, -0.2521, -0.5512, -0.8173, -0.1678, -0.8456, -0.4032, -0.3498, 0.5574, 0.8258, 0.08548, 0.8515, 0.5237, -0.02598, 0.7783, 0.6265, -0.04172, -0.5512, -0.8173, -0.1678, -0.5327, -0.8391, -0.1105, -0.8456, -0.4032, -0.3498, 0.8515, 0.5237, -0.02598, 0.994, 0.02666, -0.1061, 0.7783, 0.6265, -0.04172, 0.8515, 0.5237, -0.02598, 0.9958, 0.03986, -0.08184, 0.994, 0.02666, -0.1061, 0.9958, 0.03986, -0.08184, 0.9018, -0.4178, -0.1104, 0.994, 0.02666, -0.1061, 0.9018, -0.4178, -0.1104, 0.7419, -0.6542, -0.1474, 0.994, 0.02666, -0.1061, 0.9018, -0.4178, -0.1104, 0.4698, -0.8766, -0.1044, 0.7419, -0.6542, -0.1474, 0.4698, -0.8766, -0.1044, -0.0708, -0.9921, -0.1034, 0.7419, -0.6542, -0.1474, 0.4698, -0.8766, -0.1044, 0.2131, -0.9757, -0.05104, -0.0708, -0.9921, -0.1034, 0.2131, -0.9757, -0.05104, -0.2378, -0.9683, -0.07609, -0.0708, -0.9921, -0.1034, -0.2378, -0.9683, -0.07609, -0.5512, -0.8173, -0.1678, -0.0708, -0.9921, -0.1034, -0.2378, -0.9683, -0.07609, -0.5327, -0.8391, -0.1105, -0.5512, -0.8173, -0.1678, 0.8198, -0.4733, 0.3225, 5.862e-06, -0.9466, 0.3225, 0.4706, -0.8151, -0.3378, 0.8198, -0.4733, 0.3225, -9.977e-08, -5.701e-08, 1.0, 5.862e-06, -0.9466, 0.3225, 0.8198, -0.4733, 0.3225, 0.4706, -0.8151, -0.3378, 0.9412, -1.48e-06, -0.3378, 0.8198, -0.4733, 0.3225, 0.9412, -1.48e-06, -0.3378, 0.8198, 0.4733, 0.3225, 0.8198, -0.4733, 0.3225, 0.8198, 0.4733, 0.3225, -9.977e-08, -5.701e-08, 1.0, 5.862e-06, -0.9466, 0.3225, -0.4706, -0.8151, -0.3378, 0.4706, -0.8151, -0.3378, 0.9412, -1.48e-06, -0.3378, 0.4706, 0.8151, -0.3378, 0.8198, 0.4733, 0.3225, 0.9412, -1.48e-06, -0.3378, 0.4706, -0.8151, -0.3378, -6.495e-08, -6.495e-08, -1.0, 0.9412, -1.48e-06, -0.3378, -6.495e-08, -6.495e-08, -1.0, 0.4706, 0.8151, -0.3378, -0.4706, -0.8151, -0.3378, -6.495e-08, -6.495e-08, -1.0, 0.4706, -0.8151, -0.3378, 0.8198, 0.4733, 0.3225, 0.4706, 0.8151, -0.3378, -3.994e-06, 0.9466, 0.3225, 0.8198, 0.4733, 0.3225, -3.994e-06, 0.9466, 0.3225, -9.977e-08, -5.701e-08, 1.0, 0.4706, 0.8151, -0.3378, -0.4706, 0.8151, -0.3378, -3.994e-06, 0.9466, 0.3225, 0.4706, 0.8151, -0.3378, -6.495e-08, -6.495e-08, -1.0, -0.4706, 0.8151, -0.3378, -3.994e-06, 0.9466, 0.3225, -0.4706, 0.8151, -0.3378, -0.8198, 0.4733, 0.3225, -3.994e-06, 0.9466, 0.3225, -0.8198, 0.4733, 0.3225, -9.977e-08, -5.701e-08, 1.0, -0.4706, 0.8151, -0.3378, -0.9412, 1.298e-06, -0.3378, -0.8198, 0.4733, 0.3225, -0.4706, 0.8151, -0.3378, -6.495e-08, -6.495e-08, -1.0, -0.9412, 1.298e-06, -0.3378, -0.8198, 0.4733, 0.3225, -0.9412, 1.298e-06, -0.3378, -0.8198, -0.4733, 0.3225, -0.8198, 0.4733, 0.3225, -0.8198, -0.4733, 0.3225, -9.977e-08, -5.701e-08, 1.0, -0.9412, 1.298e-06, -0.3378, -0.4706, -0.8151, -0.3378, -0.8198, -0.4733, 0.3225, -0.9412, 1.298e-06, -0.3378, -6.495e-08, -6.495e-08, -1.0, -0.4706, -0.8151, -0.3378, -0.8198, -0.4733, 0.3225, -0.4706, -0.8151, -0.3378, 5.862e-06, -0.9466, 0.3225, -0.8198, -0.4733, 0.3225, 5.862e-06, -0.9466, 0.3225, -9.977e-08, -5.701e-08, 1.0, 0.9994, 1.915e-06, 0.03497, 0.0, 0.9994, 0.03497, 0.0, 0.0, 1.0, 0.9994, 1.915e-06, 0.03497, 0.0, 0.0, -1.0, 0.0, 0.9994, 0.03497, 0.9994, 1.915e-06, 0.03497, 0.0, 0.0, 1.0, 1.937e-06, -0.9994, 0.03497, 0.9994, 1.915e-06, 0.03497, 1.937e-06, -0.9994, 0.03497, 0.0, 0.0, -1.0, 0.0, 0.0, 1.0, -0.9994, -1.986e-06, 0.03497, 1.937e-06, -0.9994, 0.03497, 0.0, 0.0, 1.0, 0.0, 0.9994, 0.03497, -0.9994, -1.986e-06, 0.03497, 1.937e-06, -0.9994, 0.03497, -0.9994, -1.986e-06, 0.03497, 0.0, 0.0, -1.0, -0.9994, -1.986e-06, 0.03497, 0.0, 0.9994, 0.03497, 0.0, 0.0, -1.0, 0.1461, 0.1919, 0.9705, -0.1528, 0.1722, 0.9731, -2.319e-07, -0.2938, 0.9559, 0.1461, 0.1919, 0.9705, -0.3659, 0.8703, 0.3296, -0.1528, 0.1722, 0.9731, 0.1461, 0.1919, 0.9705, 0.3567, 0.867, 0.3479, -0.3659, 0.8703, 0.3296, -0.1528, 0.1722, 0.9731, -0.3659, 0.8703, 0.3296, -0.8612, 0.3167, 0.3976, -0.1528, 0.1722, 0.9731, -0.8612, 0.3167, 0.3976, -0.2482, -0.1746, 0.9528, -0.1528, 0.1722, 0.9731, -0.2482, -0.1746, 0.9528, -2.319e-07, -0.2938, 0.9559, 0.1461, 0.1919, 0.9705, 0.8589, 0.3184, 0.4011, 0.3567, 0.867, 0.3479, 0.1461, 0.1919, 0.9705, 0.2482, -0.1746, 0.9528, 0.8589, 0.3184, 0.4011, 0.1461, 0.1919, 0.9705, -2.319e-07, -0.2938, 0.9559, 0.2482, -0.1746, 0.9528, -0.6231, -0.4079, 0.6674, -0.2482, -0.1746, 0.9528, -0.8612, 0.3167, 0.3976, -0.6231, -0.4079, 0.6674, -2.319e-07, -0.2938, 0.9559, -0.2482, -0.1746, 0.9528, 0.2482, -0.1746, 0.9528, 0.6165, -0.3938, 0.6818, 0.8589, 0.3184, 0.4011, 0.2482, -0.1746, 0.9528, -2.319e-07, -0.2938, 0.9559, 0.6165, -0.3938, 0.6818, -0.6231, -0.4079, 0.6674, -0.1956, -0.6263, 0.7547, -2.319e-07, -0.2938, 0.9559, -0.1956, -0.6263, 0.7547, 0.1616, -0.5712, 0.8047, -2.319e-07, -0.2938, 0.9559, 0.1616, -0.5712, 0.8047, 0.6165, -0.3938, 0.6818, -2.319e-07, -0.2938, 0.9559, -0.9315, -0.3512, -0.09447, -0.4935, -0.8695, 0.02095, -0.585, -0.8093, -0.05362, 0.4934, -0.8695, 0.02098, 0.9316, -0.3511, -0.09446, 0.585, -0.8092, -0.05378])] * 3)])
arm_hitomosi_skeleton = bpy.data.armatures.new('HITOMOSI_skeleton')  # bones are not reproduced

# ---- objects
ob_sun = bpy.data.objects.new('Sun', light_sun)
ob_hitomosi_skeleton = bpy.data.objects.new('HITOMOSI_skeleton', arm_hitomosi_skeleton)
ob_hitomosi = bpy.data.objects.new('HITOMOSI', me_hitomosi)
ob_camera = bpy.data.objects.new('Camera', cam_camera)

# ---- transforms, parenting, visibility, modifiers, constraints
ob_sun.location = (-0.2567, -0.4105, -0.09083)
ob_sun.color = (0.8, 0.8, 0.8, 1.0)
ob_sun.hide_select = True
ob_sun.lineart.crease_threshold = 0.0
ob_hitomosi_skeleton.location = (0.0, 0.0, 0.0)
ob_hitomosi_skeleton.show_in_front = True
ob_hitomosi.parent = ob_hitomosi_skeleton
ob_hitomosi.location = (0.0, 0.0, 0.0)
_vg = ob_hitomosi.vertex_groups.new(name='ROOT')
_vg = ob_hitomosi.vertex_groups.new(name='BODY')
_vg = ob_hitomosi.vertex_groups.new(name='HEAD')
for _i, _w in zip([0, 1, 2, 3, 4, 5, 6, 7, 8, 9, 10, 11, 12, 13, 14, 15, 16, 17, 18, 19, 20, 21, 22, 23, 24, 25, 26, 27, 28, 29, 30, 31, 32, 33, 34, 35, 36, 37, 38, 39, 40, 41, 42, 43, 44, 45, 46, 47, 48, 49, 50, 51, 52, 53, 54, 55, 56, 57, 58, 59, 60, 61, 62, 63, 64, 65, 66, 67, 68, 69, 70, 71, 72, 73, 74, 75, 76, 77, 78, 79, 80, 81, 82, 83, 84, 85, 86, 87, 88, 89, 90, 91, 92, 93, 94, 95, 96, 97, 98, 99, 100, 101, 102, 103, 104, 105, 106, 107, 108, 109, 110, 111, 112], [0.9, 0.8, 0.8, 0.9, 0.8, 1.0, 0.9, 1.0, 1.0, 0.8, 0.8, 1.0, 1.0, 1.0, 1.0, 1.0, 1.0, 1.0, 1.0, 1.0, 1.0, 1.0, 1.0, 0.8, 1.0, 1.0, 0.8, 1.0, 1.0, 1.0, 0.8, 1.0, 1.0, 1.0, 1.0, 1.0, 1.0, 0.5, 1.0, 1.0, 0.5, 1.0, 1.0, 1.0, 1.0, 1.0, 1.0, 1.0, 1.0, 1.0, 1.0, 1.0, 1.0, 1.0, 1.0, 1.0, 1.0, 1.0, 1.0, 1.0, 1.0, 1.0, 1.0, 1.0, 1.0, 1.0, 1.0, 1.0, 1.0, 1.0, 1.0, 1.0, 1.0, 1.0, 1.0, 1.0, 0.8, 0.8, 0.5, 0.5, 1.0, 1.0, 1.0, 1.0, 1.0, 1.0, 1.0, 1.0, 0.8, 0.8, 0.8, 0.8, 0.8, 0.8, 0.8, 0.8, 0.8, 0.8, 0.8, 0.8, 0.8, 0.8, 0.8, 0.8, 0.8, 0.8, 0.8, 0.8, 1.0, 1.0, 1.0, 1.0, 1.0]): _vg.add([_i], _w, 'REPLACE')
_vg = ob_hitomosi.vertex_groups.new(name='ARM')
for _i, _w in zip([37, 40], [0.5, 0.5]): _vg.add([_i], _w, 'REPLACE')
_vg = ob_hitomosi.vertex_groups.new(name='EAR')
for _i, _w in zip([88, 89, 90, 91, 92, 93, 94, 95, 96, 97, 98, 99, 100, 101, 102, 103, 104, 105, 106, 107], [0.2, 0.2, 0.2, 0.2, 0.2, 0.2, 0.2, 0.2, 0.2, 0.2, 0.2, 0.2, 0.2, 0.2, 0.2, 0.2, 0.2, 0.2, 0.2, 0.2]): _vg.add([_i], _w, 'REPLACE')
_vg = ob_hitomosi.vertex_groups.new(name='LEG')
for _i, _w in zip([0, 1, 2, 3, 4, 6, 9, 10, 23, 26, 30, 76, 77, 78, 79], [0.1, 0.2, 0.2, 0.1, 0.2, 0.1, 0.2, 0.2, 0.2, 0.2, 0.2, 0.2, 0.2, 0.5, 0.5]): _vg.add([_i], _w, 'REPLACE')
_m = ob_hitomosi.modifiers.new('Armature', 'ARMATURE')
_m.object = ob_hitomosi_skeleton
ob_camera.location = (-1.406, -2.433, 0.5873)
ob_camera.rotation_euler = (1.529, 0.0001237, -0.5618)
ob_camera.scale = (1.0, 1.0, 1.0)
ob_camera.lineart.crease_threshold = 0.0

# ---- collection membership
scene.collection.objects.link(ob_sun)
scene.collection.objects.link(ob_hitomosi_skeleton)
scene.collection.objects.link(ob_hitomosi)
col_don_t_render_me.objects.link(ob_camera)
def _layer_coll(name, lc=None):
    lc = lc or bpy.context.view_layer.layer_collection
    for c in lc.children:
        if c.name == name: return c
        r = _layer_coll(name, c)
        if r: return r
_layer_coll("Don't Render Me").exclude = True

# ---- scene / render settings (as saved in the file)
scene.camera = ob_camera
scene.frame_start = 1; scene.frame_end = 144; scene.frame_set(0)
scene.render.engine = 'BLENDER_EEVEE_NEXT'
scene.render.image_settings.compression = 30
scene.render.resolution_x = 600
scene.render.resolution_y = 600
scene.render.fps = 30
scene.render.filter_size = 0.01
scene.render.film_transparent = True
scene.cycles.samples = 64
scene.cycles.sampling_pattern = 'TABULATED_SOBOL'
scene.cycles.use_adaptive_sampling = False
scene.cycles.use_light_tree = False
scene.cycles.caustics_reflective = False
scene.cycles.caustics_refractive = False
scene.cycles.max_bounces = 1
scene.cycles.diffuse_bounces = 1
scene.cycles.glossy_bounces = 1
scene.cycles.transmission_bounces = 1
scene.cycles.transparent_max_bounces = 1
scene.cycles.filter_width = 0.01
scene.eevee.taa_render_samples = 32
scene.eevee.use_taa_reprojection = False
scene.view_settings.view_transform = 'Standard'
bpy.context.view_layer.update()
